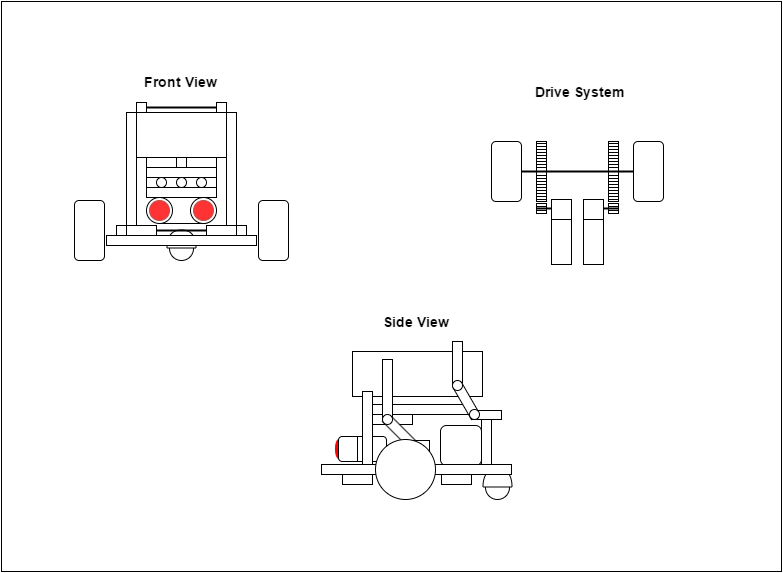

The diagram above was exported from draw.io. Its source (the exported page's mxGraphModel, read from the mxfile embedded in the PNG):
<mxGraphModel dx="1687" dy="946" grid="1" gridSize="10" guides="0" tooltips="1" connect="1" arrows="1" fold="1" page="1" pageScale="1" pageWidth="1100" pageHeight="850" background="#ffffff" math="0" shadow="0">
  <root>
    <mxCell id="0" />
    <mxCell id="1" parent="0" />
    <mxCell id="730df859174c01f3-50" value="" style="whiteSpace=wrap;html=1;strokeColor=#000000;strokeWidth=1;fillColor=#ffffff;gradientColor=none;fontSize=14;" vertex="1" parent="1">
      <mxGeometry x="150" y="180" width="780" height="570" as="geometry" />
    </mxCell>
    <mxCell id="730df859174c01f3-48" value="" style="ellipse;whiteSpace=wrap;html=1;strokeWidth=1;" vertex="1" parent="1">
      <mxGeometry x="318" y="415" width="24" height="24" as="geometry" />
    </mxCell>
    <mxCell id="730df859174c01f3-49" value="" style="shape=or;whiteSpace=wrap;html=1;strokeWidth=1;rotation=-90;" vertex="1" parent="1">
      <mxGeometry x="321" y="403" width="18" height="29" as="geometry" />
    </mxCell>
    <mxCell id="730df859174c01f3-46" value="" style="whiteSpace=wrap;html=1;strokeWidth=1;" vertex="1" parent="1">
      <mxGeometry x="521" y="583" width="97" height="10" as="geometry" />
    </mxCell>
    <mxCell id="730df859174c01f3-45" value="" style="whiteSpace=wrap;html=1;strokeWidth=1;" vertex="1" parent="1">
      <mxGeometry x="521" y="593" width="40" height="10" as="geometry" />
    </mxCell>
    <mxCell id="730df859174c01f3-37" value="" style="whiteSpace=wrap;html=1;strokeColor=#000000;strokeWidth=1;fillColor=#FFFFFF;gradientColor=none;fontSize=14;rotation=-45;" vertex="1" parent="1">
      <mxGeometry x="545" y="590" width="10" height="44" as="geometry" />
    </mxCell>
    <mxCell id="1f23c945d6460e2d-4" value="" style="shape=delay;whiteSpace=wrap;html=1;strokeColor=#FF0000;strokeWidth=1;fillColor=#FF0000;gradientColor=none;rotation=180;" vertex="1" parent="1">
      <mxGeometry x="484" y="617" width="6" height="21" as="geometry" />
    </mxCell>
    <mxCell id="1f23c945d6460e2d-5" value="" style="rounded=1;whiteSpace=wrap;html=1;strokeColor=#000000;strokeWidth=1;fillColor=#ffffff;" vertex="1" parent="1">
      <mxGeometry x="487" y="615" width="48" height="25" as="geometry" />
    </mxCell>
    <mxCell id="730df859174c01f3-27" value="" style="line;html=1;strokeColor=#000000;strokeWidth=2;fillColor=#FF0000;gradientColor=none;" vertex="1" parent="1">
      <mxGeometry x="290" y="281" width="80" height="10" as="geometry" />
    </mxCell>
    <mxCell id="730df859174c01f3-5" value="" style="line;html=1;strokeColor=#000000;strokeWidth=2;fillColor=#FF0000;gradientColor=none;" vertex="1" parent="1">
      <mxGeometry x="294" y="404" width="69" height="10" as="geometry" />
    </mxCell>
    <mxCell id="1f23c945d6460e2d-2" value="" style="line;html=1;strokeColor=#000000;strokeWidth=2;fillColor=#FF0000;gradientColor=none;" vertex="1" parent="1">
      <mxGeometry x="685" y="382" width="15" height="10" as="geometry" />
    </mxCell>
    <mxCell id="1f23c945d6460e2d-3" value="" style="line;html=1;strokeColor=#000000;strokeWidth=2;fillColor=#FF0000;gradientColor=none;" vertex="1" parent="1">
      <mxGeometry x="660" y="345" width="130" height="10" as="geometry" />
    </mxCell>
    <mxCell id="1f23c945d6460e2d-7" value="" style="shape=delay;whiteSpace=wrap;html=1;strokeWidth=1;rotation=0;" vertex="1" parent="1">
      <mxGeometry x="307" y="376" width="56" height="26" as="geometry" />
    </mxCell>
    <mxCell id="1f23c945d6460e2d-8" value="" style="whiteSpace=wrap;html=1;strokeWidth=1;" vertex="1" parent="1">
      <mxGeometry x="630" y="598" width="10" height="46" as="geometry" />
    </mxCell>
    <mxCell id="1f23c945d6460e2d-36" value="" style="ellipse;whiteSpace=wrap;html=1;strokeWidth=1;" vertex="1" parent="1">
      <mxGeometry x="295" y="376" width="26" height="26" as="geometry" />
    </mxCell>
    <mxCell id="1f23c945d6460e2d-37" value="" style="ellipse;whiteSpace=wrap;html=1;strokeWidth=1;plain-red;fillColor=#FF3333;gradientColor=none;strokeColor=#B85450;" vertex="1" parent="1">
      <mxGeometry x="298" y="379" width="20" height="20" as="geometry" />
    </mxCell>
    <mxCell id="1f23c945d6460e2d-47" value="" style="rounded=1;whiteSpace=wrap;html=1;strokeWidth=1;" vertex="1" parent="1">
      <mxGeometry x="407" y="379" width="30" height="60" as="geometry" />
    </mxCell>
    <mxCell id="1f23c945d6460e2d-48" value="" style="whiteSpace=wrap;html=1;strokeWidth=1;" vertex="1" parent="1">
      <mxGeometry x="550" y="619" width="28" height="10" as="geometry" />
    </mxCell>
    <mxCell id="1f23c945d6460e2d-49" value="" style="whiteSpace=wrap;html=1;strokeWidth=1;" vertex="1" parent="1">
      <mxGeometry x="501" y="530" width="130" height="45" as="geometry" />
    </mxCell>
    <mxCell id="1f23c945d6460e2d-50" value="" style="whiteSpace=wrap;html=1;strokeWidth=1;" vertex="1" parent="1">
      <mxGeometry x="531" y="538" width="10" height="61" as="geometry" />
    </mxCell>
    <mxCell id="1f23c945d6460e2d-52" value="" style="ellipse;whiteSpace=wrap;html=1;strokeWidth=1;" vertex="1" parent="1">
      <mxGeometry x="634" y="654" width="24" height="24" as="geometry" />
    </mxCell>
    <mxCell id="1f23c945d6460e2d-53" value="" style="shape=or;whiteSpace=wrap;html=1;strokeWidth=1;rotation=-90;" vertex="1" parent="1">
      <mxGeometry x="637" y="642" width="18" height="29" as="geometry" />
    </mxCell>
    <mxCell id="1f23c945d6460e2d-58" value="" style="rounded=1;whiteSpace=wrap;html=1;strokeWidth=1;" vertex="1" parent="1">
      <mxGeometry x="589" y="604" width="41" height="40" as="geometry" />
    </mxCell>
    <mxCell id="1f23c945d6460e2d-60" value="" style="whiteSpace=wrap;html=1;strokeWidth=1;" vertex="1" parent="1">
      <mxGeometry x="491" y="653" width="30" height="10" as="geometry" />
    </mxCell>
    <mxCell id="1f23c945d6460e2d-63" value="" style="whiteSpace=wrap;html=1;strokeWidth=1;" vertex="1" parent="1">
      <mxGeometry x="511" y="570" width="10" height="73" as="geometry" />
    </mxCell>
    <mxCell id="1f23c945d6460e2d-64" value="" style="line;direction=south;html=1;strokeColor=#000000;strokeWidth=1;fillColor=none;gradientColor=none;" vertex="1" parent="1">
      <mxGeometry x="506" y="615" width="10" height="25" as="geometry" />
    </mxCell>
    <mxCell id="1f23c945d6460e2d-65" value="" style="line;direction=south;html=1;strokeColor=#000000;strokeWidth=1;fillColor=none;gradientColor=none;" vertex="1" parent="1">
      <mxGeometry x="501" y="615" width="10" height="25" as="geometry" />
    </mxCell>
    <mxCell id="1f23c945d6460e2d-66" value="" style="rounded=1;whiteSpace=wrap;html=1;strokeWidth=1;" vertex="1" parent="1">
      <mxGeometry x="223" y="379" width="30" height="60" as="geometry" />
    </mxCell>
    <mxCell id="1f23c945d6460e2d-67" value="" style="rounded=1;whiteSpace=wrap;html=1;strokeWidth=1;" vertex="1" parent="1">
      <mxGeometry x="640" y="320" width="30" height="60" as="geometry" />
    </mxCell>
    <mxCell id="1f23c945d6460e2d-68" value="" style="whiteSpace=wrap;html=1;strokeColor=#000000;strokeWidth=1;fillColor=none;gradientColor=none;" vertex="1" parent="1">
      <mxGeometry x="685" y="320" width="10" height="60" as="geometry" />
    </mxCell>
    <mxCell id="1f23c945d6460e2d-69" value="" style="line;html=1;strokeColor=#000000;strokeWidth=1;fillColor=none;gradientColor=none;" vertex="1" parent="1">
      <mxGeometry x="685" y="317" width="10" height="10" as="geometry" />
    </mxCell>
    <mxCell id="1f23c945d6460e2d-70" value="" style="line;html=1;strokeColor=#000000;strokeWidth=1;fillColor=none;gradientColor=none;" vertex="1" parent="1">
      <mxGeometry x="685" y="320" width="10" height="10" as="geometry" />
    </mxCell>
    <mxCell id="1f23c945d6460e2d-71" value="" style="line;html=1;strokeColor=#000000;strokeWidth=1;fillColor=none;gradientColor=none;" vertex="1" parent="1">
      <mxGeometry x="685" y="323" width="10" height="10" as="geometry" />
    </mxCell>
    <mxCell id="1f23c945d6460e2d-72" value="" style="line;html=1;strokeColor=#000000;strokeWidth=1;fillColor=none;gradientColor=none;" vertex="1" parent="1">
      <mxGeometry x="685" y="326" width="10" height="10" as="geometry" />
    </mxCell>
    <mxCell id="1f23c945d6460e2d-73" value="" style="line;html=1;strokeColor=#000000;strokeWidth=1;fillColor=none;gradientColor=none;" vertex="1" parent="1">
      <mxGeometry x="685" y="329" width="10" height="10" as="geometry" />
    </mxCell>
    <mxCell id="1f23c945d6460e2d-74" value="" style="line;html=1;strokeColor=#000000;strokeWidth=1;fillColor=none;gradientColor=none;" vertex="1" parent="1">
      <mxGeometry x="685" y="332" width="10" height="10" as="geometry" />
    </mxCell>
    <mxCell id="1f23c945d6460e2d-75" value="" style="line;html=1;strokeColor=#000000;strokeWidth=1;fillColor=none;gradientColor=none;" vertex="1" parent="1">
      <mxGeometry x="685" y="335" width="10" height="10" as="geometry" />
    </mxCell>
    <mxCell id="1f23c945d6460e2d-76" value="" style="line;html=1;strokeColor=#000000;strokeWidth=1;fillColor=none;gradientColor=none;" vertex="1" parent="1">
      <mxGeometry x="685" y="338" width="10" height="10" as="geometry" />
    </mxCell>
    <mxCell id="1f23c945d6460e2d-77" value="" style="line;html=1;strokeColor=#000000;strokeWidth=1;fillColor=none;gradientColor=none;" vertex="1" parent="1">
      <mxGeometry x="685" y="341" width="10" height="10" as="geometry" />
    </mxCell>
    <mxCell id="1f23c945d6460e2d-78" value="" style="line;html=1;strokeColor=#000000;strokeWidth=1;fillColor=none;gradientColor=none;" vertex="1" parent="1">
      <mxGeometry x="685" y="352" width="10" height="10" as="geometry" />
    </mxCell>
    <mxCell id="1f23c945d6460e2d-79" value="" style="line;html=1;strokeColor=#000000;strokeWidth=1;fillColor=none;gradientColor=none;" vertex="1" parent="1">
      <mxGeometry x="685" y="349" width="10" height="10" as="geometry" />
    </mxCell>
    <mxCell id="1f23c945d6460e2d-80" style="edgeStyle=orthogonalEdgeStyle;rounded=0;html=1;exitX=0.75;exitY=0.5;exitPerimeter=0;entryX=0.75;entryY=0.5;entryPerimeter=0;jettySize=auto;orthogonalLoop=1;" edge="1" parent="1" source="1f23c945d6460e2d-79" target="1f23c945d6460e2d-79">
      <mxGeometry x="692.3333333333335" y="354" as="geometry" />
    </mxCell>
    <mxCell id="1f23c945d6460e2d-81" value="" style="line;html=1;strokeColor=#000000;strokeWidth=1;fillColor=none;gradientColor=none;" vertex="1" parent="1">
      <mxGeometry x="685" y="355" width="10" height="10" as="geometry" />
    </mxCell>
    <mxCell id="1f23c945d6460e2d-82" value="" style="line;html=1;strokeColor=#000000;strokeWidth=1;fillColor=none;gradientColor=none;" vertex="1" parent="1">
      <mxGeometry x="685" y="358" width="10" height="10" as="geometry" />
    </mxCell>
    <mxCell id="1f23c945d6460e2d-83" value="" style="line;html=1;strokeColor=#000000;strokeWidth=1;fillColor=none;gradientColor=none;" vertex="1" parent="1">
      <mxGeometry x="685" y="361" width="10" height="10" as="geometry" />
    </mxCell>
    <mxCell id="1f23c945d6460e2d-84" value="" style="line;html=1;strokeColor=#000000;strokeWidth=1;fillColor=none;gradientColor=none;" vertex="1" parent="1">
      <mxGeometry x="685" y="364" width="10" height="10" as="geometry" />
    </mxCell>
    <mxCell id="1f23c945d6460e2d-85" value="" style="line;html=1;strokeColor=#000000;strokeWidth=1;fillColor=none;gradientColor=none;" vertex="1" parent="1">
      <mxGeometry x="685" y="367" width="10" height="10" as="geometry" />
    </mxCell>
    <mxCell id="1f23c945d6460e2d-86" value="" style="line;html=1;strokeColor=#000000;strokeWidth=1;fillColor=none;gradientColor=none;" vertex="1" parent="1">
      <mxGeometry x="685" y="370" width="10" height="10" as="geometry" />
    </mxCell>
    <mxCell id="1f23c945d6460e2d-87" value="" style="line;html=1;strokeColor=#000000;strokeWidth=1;fillColor=none;gradientColor=none;" vertex="1" parent="1">
      <mxGeometry x="685" y="373" width="10" height="10" as="geometry" />
    </mxCell>
    <mxCell id="1f23c945d6460e2d-88" value="" style="whiteSpace=wrap;html=1;strokeColor=#000000;strokeWidth=1;fillColor=none;gradientColor=none;" vertex="1" parent="1">
      <mxGeometry x="685" y="382" width="10" height="10" as="geometry" />
    </mxCell>
    <mxCell id="1f23c945d6460e2d-89" value="" style="line;html=1;strokeColor=#000000;strokeWidth=1;fillColor=none;gradientColor=none;" vertex="1" parent="1">
      <mxGeometry x="685" y="380" width="10" height="10" as="geometry" />
    </mxCell>
    <mxCell id="1f23c945d6460e2d-90" value="" style="line;html=1;strokeColor=#000000;strokeWidth=1;fillColor=none;gradientColor=none;" vertex="1" parent="1">
      <mxGeometry x="685" y="384" width="10" height="10" as="geometry" />
    </mxCell>
    <mxCell id="1f23c945d6460e2d-91" value="" style="rounded=1;whiteSpace=wrap;html=1;strokeWidth=1;flipH=1;" vertex="1" parent="1">
      <mxGeometry x="782" y="320" width="30" height="60" as="geometry" />
    </mxCell>
    <mxCell id="1f23c945d6460e2d-92" value="" style="whiteSpace=wrap;html=1;strokeColor=#000000;strokeWidth=1;fillColor=none;gradientColor=none;flipH=1;" vertex="1" parent="1">
      <mxGeometry x="757" y="320" width="10" height="60" as="geometry" />
    </mxCell>
    <mxCell id="1f23c945d6460e2d-93" value="" style="line;html=1;strokeColor=#000000;strokeWidth=1;fillColor=none;gradientColor=none;flipH=1;" vertex="1" parent="1">
      <mxGeometry x="757" y="317" width="10" height="10" as="geometry" />
    </mxCell>
    <mxCell id="1f23c945d6460e2d-94" value="" style="line;html=1;strokeColor=#000000;strokeWidth=1;fillColor=none;gradientColor=none;flipH=1;" vertex="1" parent="1">
      <mxGeometry x="757" y="320" width="10" height="10" as="geometry" />
    </mxCell>
    <mxCell id="1f23c945d6460e2d-95" value="" style="line;html=1;strokeColor=#000000;strokeWidth=1;fillColor=none;gradientColor=none;flipH=1;" vertex="1" parent="1">
      <mxGeometry x="757" y="323" width="10" height="10" as="geometry" />
    </mxCell>
    <mxCell id="1f23c945d6460e2d-96" value="" style="line;html=1;strokeColor=#000000;strokeWidth=1;fillColor=none;gradientColor=none;flipH=1;" vertex="1" parent="1">
      <mxGeometry x="757" y="326" width="10" height="10" as="geometry" />
    </mxCell>
    <mxCell id="1f23c945d6460e2d-97" value="" style="line;html=1;strokeColor=#000000;strokeWidth=1;fillColor=none;gradientColor=none;flipH=1;" vertex="1" parent="1">
      <mxGeometry x="757" y="329" width="10" height="10" as="geometry" />
    </mxCell>
    <mxCell id="1f23c945d6460e2d-98" value="" style="line;html=1;strokeColor=#000000;strokeWidth=1;fillColor=none;gradientColor=none;flipH=1;" vertex="1" parent="1">
      <mxGeometry x="757" y="332" width="10" height="10" as="geometry" />
    </mxCell>
    <mxCell id="1f23c945d6460e2d-99" value="" style="line;html=1;strokeColor=#000000;strokeWidth=1;fillColor=none;gradientColor=none;flipH=1;" vertex="1" parent="1">
      <mxGeometry x="757" y="335" width="10" height="10" as="geometry" />
    </mxCell>
    <mxCell id="1f23c945d6460e2d-100" value="" style="line;html=1;strokeColor=#000000;strokeWidth=1;fillColor=none;gradientColor=none;flipH=1;" vertex="1" parent="1">
      <mxGeometry x="757" y="338" width="10" height="10" as="geometry" />
    </mxCell>
    <mxCell id="1f23c945d6460e2d-101" value="" style="line;html=1;strokeColor=#000000;strokeWidth=1;fillColor=none;gradientColor=none;flipH=1;" vertex="1" parent="1">
      <mxGeometry x="757" y="341" width="10" height="10" as="geometry" />
    </mxCell>
    <mxCell id="1f23c945d6460e2d-102" value="" style="line;html=1;strokeColor=#000000;strokeWidth=1;fillColor=none;gradientColor=none;flipH=1;" vertex="1" parent="1">
      <mxGeometry x="757" y="352" width="10" height="10" as="geometry" />
    </mxCell>
    <mxCell id="1f23c945d6460e2d-103" value="" style="line;html=1;strokeColor=#000000;strokeWidth=1;fillColor=none;gradientColor=none;flipH=1;" vertex="1" parent="1">
      <mxGeometry x="757" y="349" width="10" height="10" as="geometry" />
    </mxCell>
    <mxCell id="1f23c945d6460e2d-104" style="edgeStyle=orthogonalEdgeStyle;rounded=0;html=1;exitX=0.75;exitY=0.5;exitPerimeter=0;entryX=0.75;entryY=0.5;entryPerimeter=0;jettySize=auto;orthogonalLoop=1;flipH=1;" edge="1" parent="1" source="1f23c945d6460e2d-103" target="1f23c945d6460e2d-103">
      <mxGeometry x="764.5555555555555" y="353.94444444444446" as="geometry" />
    </mxCell>
    <mxCell id="1f23c945d6460e2d-105" value="" style="line;html=1;strokeColor=#000000;strokeWidth=1;fillColor=none;gradientColor=none;flipH=1;" vertex="1" parent="1">
      <mxGeometry x="757" y="355" width="10" height="10" as="geometry" />
    </mxCell>
    <mxCell id="1f23c945d6460e2d-106" value="" style="line;html=1;strokeColor=#000000;strokeWidth=1;fillColor=none;gradientColor=none;flipH=1;" vertex="1" parent="1">
      <mxGeometry x="757" y="358" width="10" height="10" as="geometry" />
    </mxCell>
    <mxCell id="1f23c945d6460e2d-107" value="" style="line;html=1;strokeColor=#000000;strokeWidth=1;fillColor=none;gradientColor=none;flipH=1;" vertex="1" parent="1">
      <mxGeometry x="757" y="361" width="10" height="10" as="geometry" />
    </mxCell>
    <mxCell id="1f23c945d6460e2d-108" value="" style="line;html=1;strokeColor=#000000;strokeWidth=1;fillColor=none;gradientColor=none;flipH=1;" vertex="1" parent="1">
      <mxGeometry x="757" y="364" width="10" height="10" as="geometry" />
    </mxCell>
    <mxCell id="1f23c945d6460e2d-109" value="" style="line;html=1;strokeColor=#000000;strokeWidth=1;fillColor=none;gradientColor=none;flipH=1;" vertex="1" parent="1">
      <mxGeometry x="757" y="367" width="10" height="10" as="geometry" />
    </mxCell>
    <mxCell id="1f23c945d6460e2d-110" value="" style="line;html=1;strokeColor=#000000;strokeWidth=1;fillColor=none;gradientColor=none;flipH=1;" vertex="1" parent="1">
      <mxGeometry x="757" y="370" width="10" height="10" as="geometry" />
    </mxCell>
    <mxCell id="1f23c945d6460e2d-111" value="" style="line;html=1;strokeColor=#000000;strokeWidth=1;fillColor=none;gradientColor=none;flipH=1;" vertex="1" parent="1">
      <mxGeometry x="757" y="373" width="10" height="10" as="geometry" />
    </mxCell>
    <mxCell id="1f23c945d6460e2d-112" value="" style="whiteSpace=wrap;html=1;strokeColor=#000000;strokeWidth=1;fillColor=none;gradientColor=none;flipH=1;" vertex="1" parent="1">
      <mxGeometry x="757" y="382" width="10" height="10" as="geometry" />
    </mxCell>
    <mxCell id="1f23c945d6460e2d-113" value="" style="line;html=1;strokeColor=#000000;strokeWidth=1;fillColor=none;gradientColor=none;flipH=1;" vertex="1" parent="1">
      <mxGeometry x="757" y="380" width="10" height="10" as="geometry" />
    </mxCell>
    <mxCell id="1f23c945d6460e2d-114" value="" style="line;html=1;strokeColor=#000000;strokeWidth=1;fillColor=none;gradientColor=none;flipH=1;" vertex="1" parent="1">
      <mxGeometry x="757" y="384" width="10" height="10" as="geometry" />
    </mxCell>
    <mxCell id="1f23c945d6460e2d-115" value="" style="whiteSpace=wrap;html=1;strokeColor=#000000;strokeWidth=1;fillColor=none;gradientColor=none;" vertex="1" parent="1">
      <mxGeometry x="732" y="378" width="20" height="20" as="geometry" />
    </mxCell>
    <mxCell id="1f23c945d6460e2d-116" value="" style="whiteSpace=wrap;html=1;strokeColor=#000000;strokeWidth=1;fillColor=none;gradientColor=none;" vertex="1" parent="1">
      <mxGeometry x="700" y="378" width="20" height="20" as="geometry" />
    </mxCell>
    <mxCell id="1f23c945d6460e2d-117" value="" style="line;html=1;strokeColor=#000000;strokeWidth=2;fillColor=#FF0000;gradientColor=none;" vertex="1" parent="1">
      <mxGeometry x="752" y="382" width="15" height="10" as="geometry" />
    </mxCell>
    <mxCell id="1f23c945d6460e2d-118" value="" style="whiteSpace=wrap;html=1;strokeColor=#000000;strokeWidth=1;fillColor=none;gradientColor=none;" vertex="1" parent="1">
      <mxGeometry x="700" y="398" width="20" height="45" as="geometry" />
    </mxCell>
    <mxCell id="1f23c945d6460e2d-119" value="" style="whiteSpace=wrap;html=1;strokeColor=#000000;strokeWidth=1;fillColor=none;gradientColor=none;" vertex="1" parent="1">
      <mxGeometry x="732" y="398" width="20" height="45" as="geometry" />
    </mxCell>
    <mxCell id="1f23c945d6460e2d-120" value="Front View" style="text;html=1;resizable=0;points=[];autosize=1;align=left;verticalAlign=top;spacingTop=-4;fontSize=14;fontStyle=1" vertex="1" parent="1">
      <mxGeometry x="291" y="250" width="60" height="20" as="geometry" />
    </mxCell>
    <mxCell id="1f23c945d6460e2d-121" value="Side View" style="text;html=1;resizable=0;points=[];autosize=1;align=left;verticalAlign=top;spacingTop=-4;fontSize=14;fontStyle=1" vertex="1" parent="1">
      <mxGeometry x="530" y="490" width="80" height="20" as="geometry" />
    </mxCell>
    <mxCell id="1f23c945d6460e2d-122" value="Drive System" style="text;html=1;resizable=0;points=[];autosize=1;align=left;verticalAlign=top;spacingTop=-4;fontSize=14;fontStyle=1" vertex="1" parent="1">
      <mxGeometry x="682" y="260" width="100" height="20" as="geometry" />
    </mxCell>
    <mxCell id="730df859174c01f3-2" value="" style="whiteSpace=wrap;html=1;strokeWidth=1;" vertex="1" parent="1">
      <mxGeometry x="255" y="414" width="150" height="10" as="geometry" />
    </mxCell>
    <mxCell id="730df859174c01f3-3" value="" style="whiteSpace=wrap;html=1;strokeWidth=1;" vertex="1" parent="1">
      <mxGeometry x="275" y="404" width="30" height="10" as="geometry" />
    </mxCell>
    <mxCell id="730df859174c01f3-4" value="" style="whiteSpace=wrap;html=1;strokeWidth=1;" vertex="1" parent="1">
      <mxGeometry x="355" y="404" width="30" height="10" as="geometry" />
    </mxCell>
    <mxCell id="730df859174c01f3-6" value="" style="whiteSpace=wrap;html=1;strokeWidth=1;" vertex="1" parent="1">
      <mxGeometry x="265" y="404" width="10" height="10" as="geometry" />
    </mxCell>
    <mxCell id="730df859174c01f3-7" value="" style="whiteSpace=wrap;html=1;strokeWidth=1;" vertex="1" parent="1">
      <mxGeometry x="385" y="404" width="10" height="10" as="geometry" />
    </mxCell>
    <mxCell id="730df859174c01f3-10" value="" style="ellipse;whiteSpace=wrap;html=1;strokeWidth=1;" vertex="1" parent="1">
      <mxGeometry x="339" y="376" width="26" height="26" as="geometry" />
    </mxCell>
    <mxCell id="730df859174c01f3-11" value="" style="ellipse;whiteSpace=wrap;html=1;strokeWidth=1;plain-red;fillColor=#FF3333;gradientColor=none;strokeColor=#B85450;" vertex="1" parent="1">
      <mxGeometry x="342" y="379" width="20" height="20" as="geometry" />
    </mxCell>
    <mxCell id="730df859174c01f3-13" value="" style="whiteSpace=wrap;html=1;strokeWidth=1;" vertex="1" parent="1">
      <mxGeometry x="295" y="366" width="70" height="10" as="geometry" />
    </mxCell>
    <mxCell id="730df859174c01f3-14" value="" style="whiteSpace=wrap;html=1;strokeWidth=1;" vertex="1" parent="1">
      <mxGeometry x="275" y="291" width="10" height="113" as="geometry" />
    </mxCell>
    <mxCell id="730df859174c01f3-16" value="" style="whiteSpace=wrap;html=1;strokeWidth=1;" vertex="1" parent="1">
      <mxGeometry x="295" y="356" width="70" height="10" as="geometry" />
    </mxCell>
    <mxCell id="730df859174c01f3-17" value="" style="whiteSpace=wrap;html=1;strokeWidth=1;" vertex="1" parent="1">
      <mxGeometry x="295" y="346" width="70" height="10" as="geometry" />
    </mxCell>
    <mxCell id="730df859174c01f3-18" value="" style="ellipse;whiteSpace=wrap;html=1;strokeWidth=1;" vertex="1" parent="1">
      <mxGeometry x="325" y="356" width="10" height="10" as="geometry" />
    </mxCell>
    <mxCell id="730df859174c01f3-19" value="" style="ellipse;whiteSpace=wrap;html=1;strokeWidth=1;" vertex="1" parent="1">
      <mxGeometry x="345" y="356" width="10" height="10" as="geometry" />
    </mxCell>
    <mxCell id="730df859174c01f3-20" value="" style="ellipse;whiteSpace=wrap;html=1;strokeWidth=1;" vertex="1" parent="1">
      <mxGeometry x="305" y="356" width="10" height="10" as="geometry" />
    </mxCell>
    <mxCell id="730df859174c01f3-21" value="" style="whiteSpace=wrap;html=1;strokeWidth=1;" vertex="1" parent="1">
      <mxGeometry x="295" y="336" width="30" height="10" as="geometry" />
    </mxCell>
    <mxCell id="730df859174c01f3-22" value="" style="whiteSpace=wrap;html=1;strokeWidth=1;" vertex="1" parent="1">
      <mxGeometry x="335" y="336" width="30" height="10" as="geometry" />
    </mxCell>
    <mxCell id="730df859174c01f3-23" value="" style="whiteSpace=wrap;html=1;strokeWidth=1;" vertex="1" parent="1">
      <mxGeometry x="285" y="291" width="90" height="45" as="geometry" />
    </mxCell>
    <mxCell id="730df859174c01f3-24" value="" style="whiteSpace=wrap;html=1;strokeWidth=1;" vertex="1" parent="1">
      <mxGeometry x="375" y="291" width="10" height="113" as="geometry" />
    </mxCell>
    <mxCell id="730df859174c01f3-25" value="" style="whiteSpace=wrap;html=1;strokeWidth=1;" vertex="1" parent="1">
      <mxGeometry x="285" y="281" width="10" height="10" as="geometry" />
    </mxCell>
    <mxCell id="730df859174c01f3-26" value="" style="whiteSpace=wrap;html=1;strokeWidth=1;" vertex="1" parent="1">
      <mxGeometry x="365" y="281" width="10" height="10" as="geometry" />
    </mxCell>
    <mxCell id="730df859174c01f3-30" value="" style="whiteSpace=wrap;html=1;strokeWidth=1;" vertex="1" parent="1">
      <mxGeometry x="470" y="643" width="190" height="10" as="geometry" />
    </mxCell>
    <mxCell id="1f23c945d6460e2d-61" value="" style="ellipse;whiteSpace=wrap;html=1;strokeColor=#000000;strokeWidth=1;fillColor=#ffffff;" vertex="1" parent="1">
      <mxGeometry x="524" y="618" width="60" height="60" as="geometry" />
    </mxCell>
    <mxCell id="730df859174c01f3-35" value="" style="whiteSpace=wrap;html=1;strokeWidth=1;" vertex="1" parent="1">
      <mxGeometry x="590" y="653" width="30" height="10" as="geometry" />
    </mxCell>
    <mxCell id="730df859174c01f3-38" value="" style="ellipse;whiteSpace=wrap;html=1;strokeColor=#000000;strokeWidth=1;fillColor=#ffffff;gradientColor=none;fontSize=14;" vertex="1" parent="1">
      <mxGeometry x="531" y="593" width="10" height="10" as="geometry" />
    </mxCell>
    <mxCell id="730df859174c01f3-40" value="" style="whiteSpace=wrap;html=1;strokeWidth=1;" vertex="1" parent="1">
      <mxGeometry x="601" y="520" width="10" height="44" as="geometry" />
    </mxCell>
    <mxCell id="730df859174c01f3-42" value="" style="whiteSpace=wrap;html=1;strokeColor=#000000;strokeWidth=1;fillColor=#FFFFFF;gradientColor=none;fontSize=14;rotation=-30;" vertex="1" parent="1">
      <mxGeometry x="610" y="561" width="10" height="37" as="geometry" />
    </mxCell>
    <mxCell id="730df859174c01f3-41" value="" style="ellipse;whiteSpace=wrap;html=1;strokeColor=#000000;strokeWidth=1;fillColor=#ffffff;gradientColor=none;fontSize=14;" vertex="1" parent="1">
      <mxGeometry x="601" y="559" width="10" height="10" as="geometry" />
    </mxCell>
    <mxCell id="730df859174c01f3-44" value="" style="whiteSpace=wrap;html=1;strokeWidth=1;" vertex="1" parent="1">
      <mxGeometry x="620" y="589" width="30" height="9" as="geometry" />
    </mxCell>
    <mxCell id="730df859174c01f3-43" value="" style="ellipse;whiteSpace=wrap;html=1;strokeColor=#000000;strokeWidth=1;fillColor=#ffffff;gradientColor=none;fontSize=14;" vertex="1" parent="1">
      <mxGeometry x="618" y="588" width="10" height="10" as="geometry" />
    </mxCell>
  </root>
</mxGraphModel>